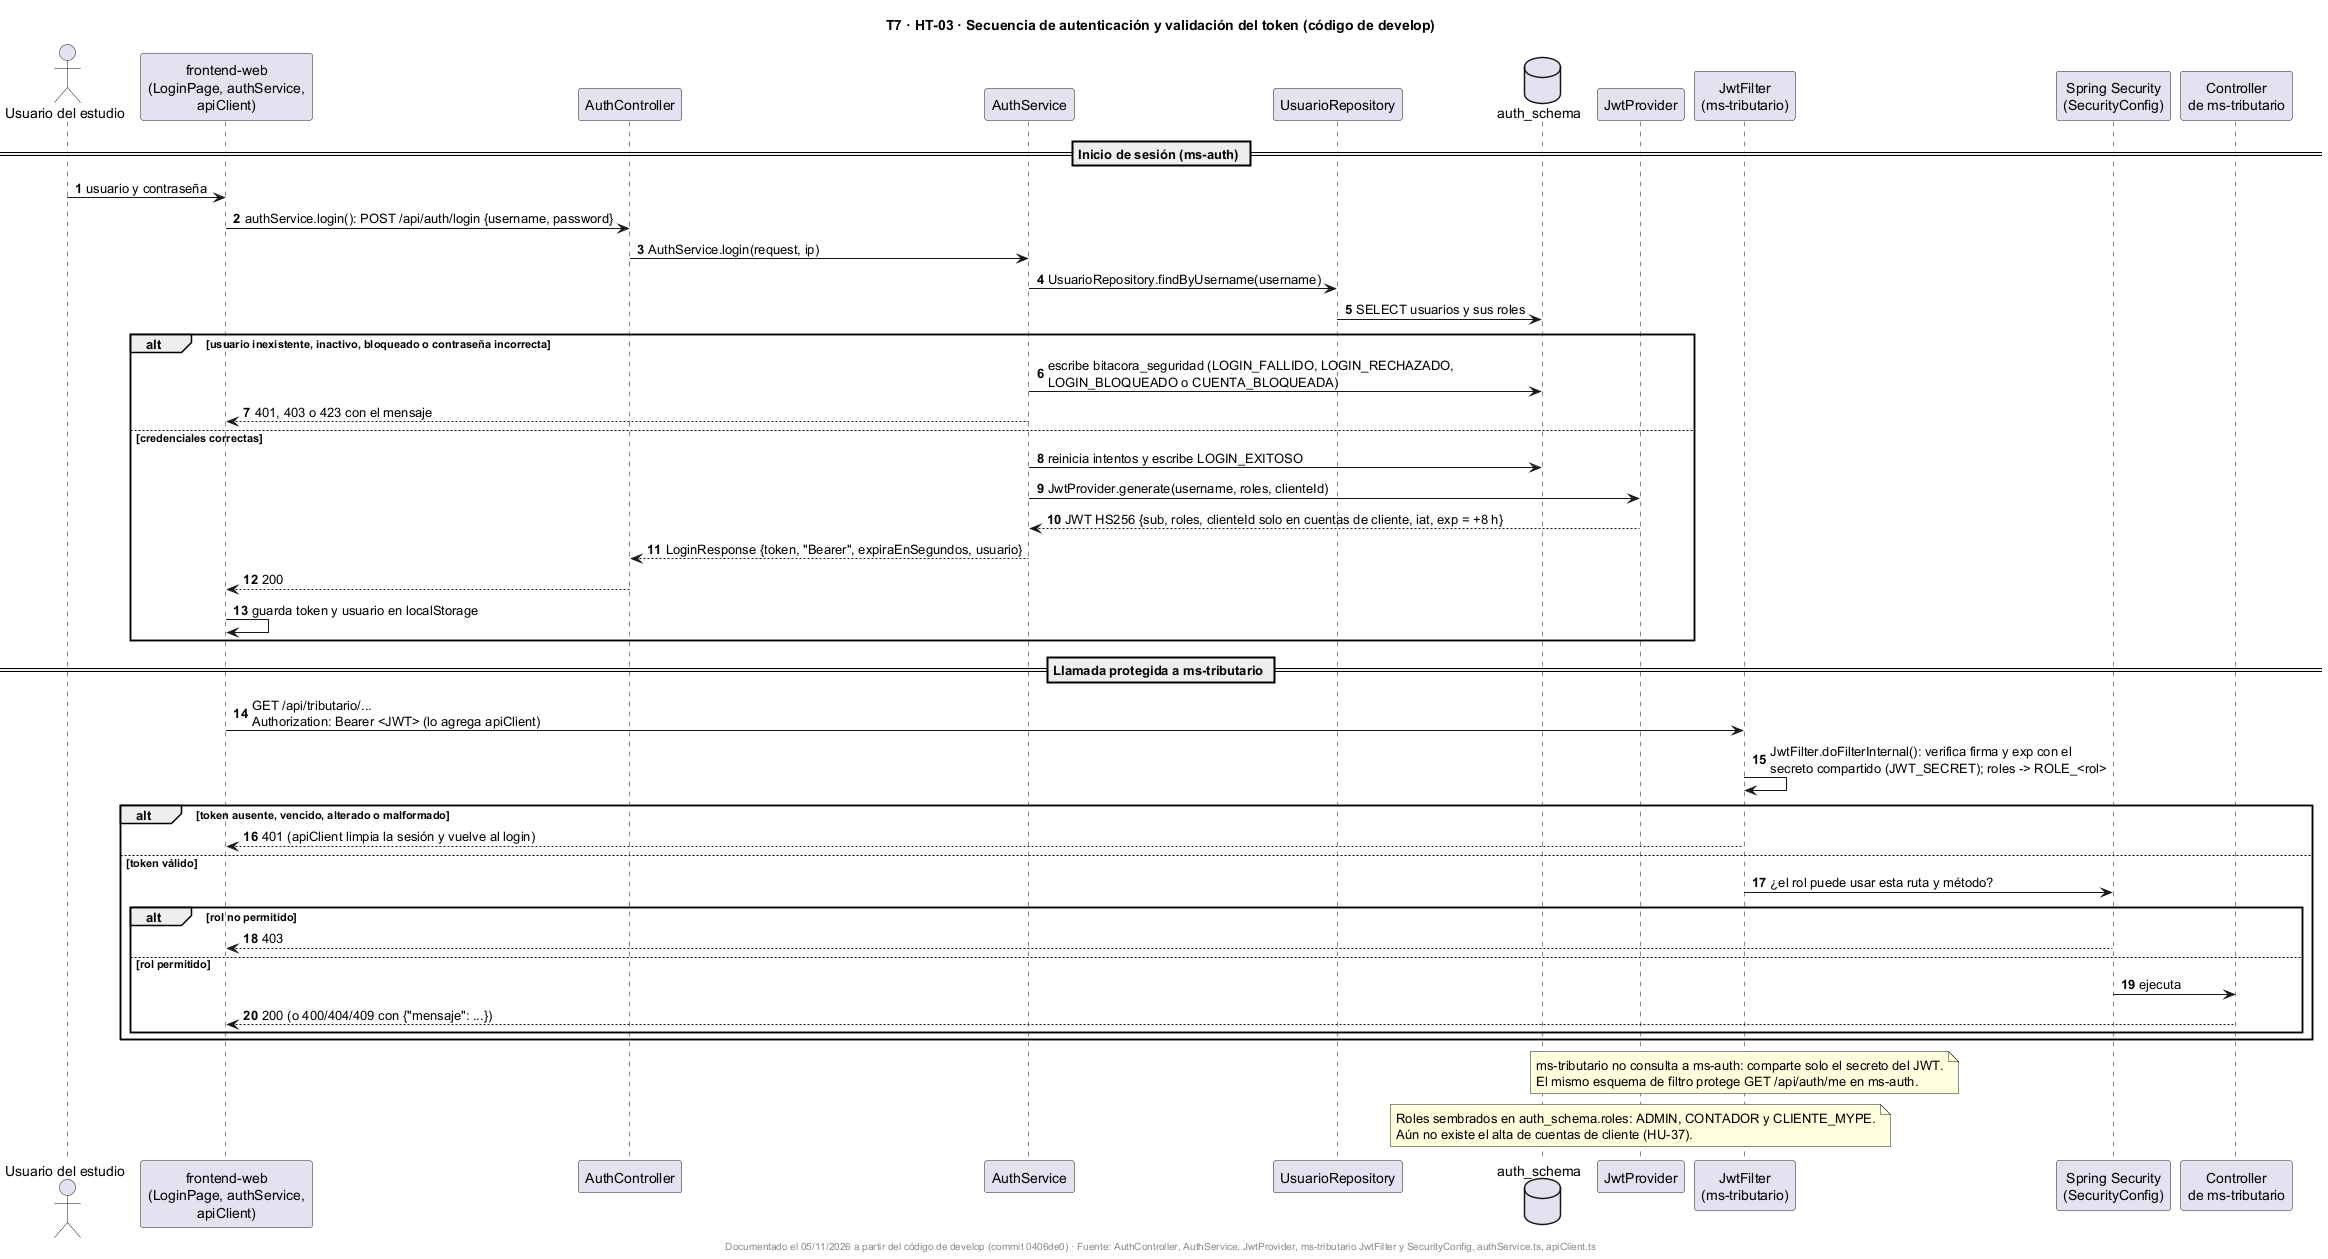

The diagram above was rendered by PlantUML. Its source (embedded in the PNG):
@startuml
title T7 · HT-03 · Secuencia de autenticación y validación del token (código de develop)
skinparam shadowing false
autonumber

actor "Usuario del estudio" as U
participant "frontend-web\n(LoginPage, authService,\napiClient)" as FE
participant "AuthController" as AC
participant "AuthService" as AS
participant "UsuarioRepository" as UR
database "auth_schema" as DBA
participant "JwtProvider" as JP
participant "JwtFilter\n(ms-tributario)" as TF
participant "Spring Security\n(SecurityConfig)" as SC
participant "Controller\nde ms-tributario" as TC

== Inicio de sesión (ms-auth) ==
U -> FE : usuario y contraseña
FE -> AC : authService.login(): POST /api/auth/login {username, password}
AC -> AS : AuthService.login(request, ip)
AS -> UR : UsuarioRepository.findByUsername(username)
UR -> DBA : SELECT usuarios y sus roles
alt usuario inexistente, inactivo, bloqueado o contraseña incorrecta
  AS -> DBA : escribe bitacora_seguridad (LOGIN_FALLIDO, LOGIN_RECHAZADO,\nLOGIN_BLOQUEADO o CUENTA_BLOQUEADA)
  AS --> FE : 401, 403 o 423 con el mensaje
else credenciales correctas
  AS -> DBA : reinicia intentos y escribe LOGIN_EXITOSO
  AS -> JP : JwtProvider.generate(username, roles, clienteId)
  JP --> AS : JWT HS256 {sub, roles, clienteId solo en cuentas de cliente, iat, exp = +8 h}
  AS --> AC : LoginResponse {token, "Bearer", expiraEnSegundos, usuario}
  AC --> FE : 200
  FE -> FE : guarda token y usuario en localStorage
end

== Llamada protegida a ms-tributario ==
FE -> TF : GET /api/tributario/...\nAuthorization: Bearer <JWT> (lo agrega apiClient)
TF -> TF : JwtFilter.doFilterInternal(): verifica firma y exp con el\nsecreto compartido (JWT_SECRET); roles -> ROLE_<rol>
alt token ausente, vencido, alterado o malformado
  TF --> FE : 401 (apiClient limpia la sesión y vuelve al login)
else token válido
  TF -> SC : ¿el rol puede usar esta ruta y método?
  alt rol no permitido
    SC --> FE : 403
  else rol permitido
    SC -> TC : ejecuta
    TC --> FE : 200 (o 400/404/409 con {"mensaje": ...})
  end
end

note over TF
  ms-tributario no consulta a ms-auth: comparte solo el secreto del JWT.
  El mismo esquema de filtro protege GET /api/auth/me en ms-auth.
end note
note over JP
  Roles sembrados en auth_schema.roles: ADMIN, CONTADOR y CLIENTE_MYPE.
  Aún no existe el alta de cuentas de cliente (HU-37).
end note

footer Documentado el 05/11/2026 a partir del código de develop (commit 0406de0) · Fuente: AuthController, AuthService, JwtProvider, ms-tributario JwtFilter y SecurityConfig, authService.ts, apiClient.ts
@enduml